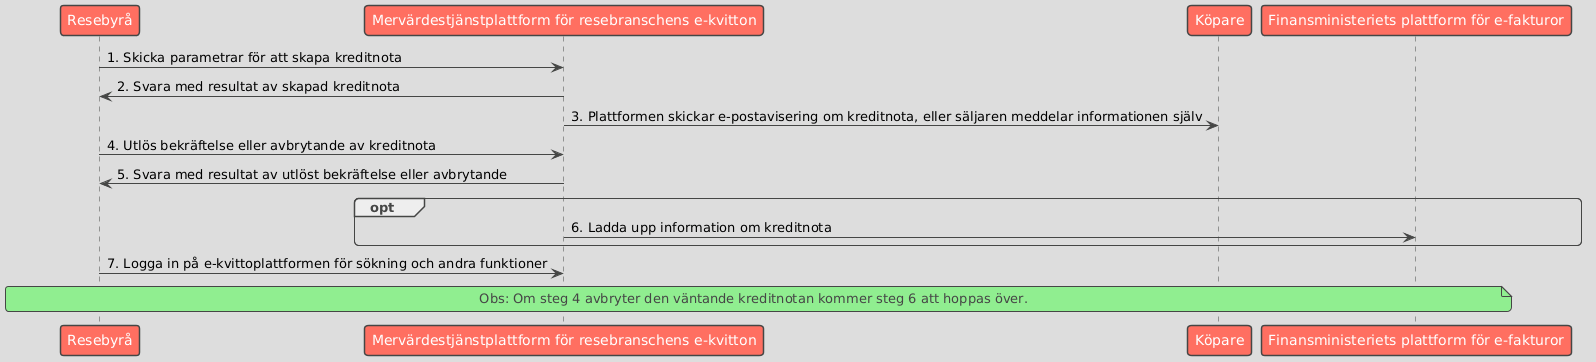

The diagram above was rendered by PlantUML. Its source (embedded in the PNG):
@startuml
!theme toy

participant "Resebyrå" as Seller
participant "Mervärdestjänstplattform för resebranschens e-kvitton" as Platform
participant "Köpare" as Buyer
participant "Finansministeriets plattform för e-fakturor" as MOF


Seller -> Platform: 1. Skicka parametrar för att skapa kreditnota
Platform -> Seller: 2. Svara med resultat av skapad kreditnota
Platform -> Buyer: 3. Plattformen skickar e-postavisering om kreditnota, eller säljaren meddelar informationen själv


Seller -> Platform: 4. Utlös bekräftelse eller avbrytande av kreditnota
Platform -> Seller: 5. Svara med resultat av utlöst bekräftelse eller avbrytande

opt 
    Platform -> MOF: 6. Ladda upp information om kreditnota
end


Seller -> Platform: 7. Logga in på e-kvittoplattformen för sökning och andra funktioner


note across: Obs: Om steg 4 avbryter den väntande kreditnotan kommer steg 6 att hoppas över.
@enduml